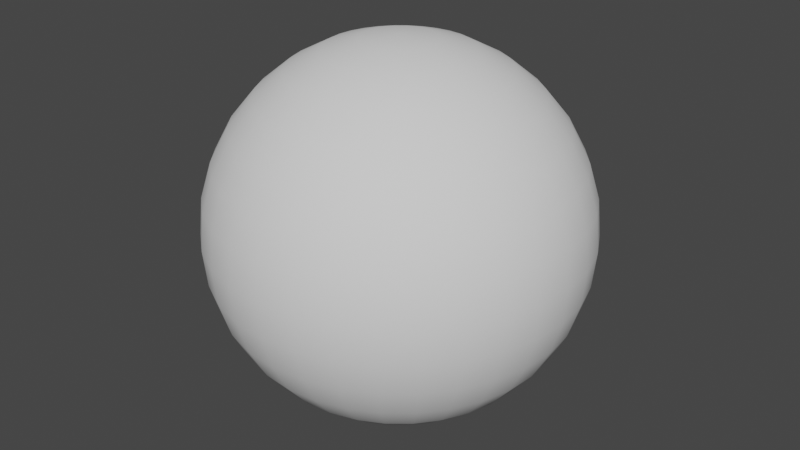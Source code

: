 # Source: CannonBall.blend  (saved by Blender 3.3.6; exported with 4.5.12 LTS)
import bpy
from mathutils import Matrix  # noqa: F401  (used for matrix-valued properties, if any)

bpy.ops.wm.read_factory_settings(use_empty=True)
scene = bpy.context.scene
scene.name = 'Scene'

# ---- collections
col_collection = bpy.data.collections.new('Collection'); scene.collection.children.link(col_collection)

# ---- world
world_world = bpy.data.worlds.new('World'); scene.world = world_world
world_world.use_nodes = True; world_world.node_tree.nodes.clear()
_N = world_world.node_tree.nodes; _L = world_world.node_tree.links
n0 = _N.new('ShaderNodeOutputWorld'); n0.name = 'World Output'; n0.location = (300, 300)
n1 = _N.new('ShaderNodeBackground'); n1.name = 'Background'; n1.location = (10, 300)
n1.inputs[0].default_value = (0.05088, 0.05088, 0.05088, 1.0)
_L.new(n1.outputs[0], n0.inputs[0])
n0.is_active_output = True
world_world.color = (0.05088, 0.05088, 0.05088)
world_world.use_sun_shadow = False
world_world.sun_shadow_jitter_overblur = 0.0

# ---- meshes
me_sphere = bpy.data.meshes.new('Sphere')
me_sphere.from_pydata([(0.0, 0.5556, 0.8315), (0.0, 0.8315, 0.5556), (0.0, 0.9808, 0.1951), (0.0, 1.0, 0.0), (0.0, 0.9808, -0.1951), (0.0, 0.8315, -0.5556), (0.03806, 0.1913, 0.9808), (0.07466, 0.3753, 0.9239), (0.1084, 0.5449, 0.8315), (0.1379, 0.6935, 0.7071), (0.1622, 0.8155, 0.5556), (0.1802, 0.9061, 0.3827), (0.1913, 0.9619, 0.1951), (0.1951, 0.9808, 0.0), (0.1913, 0.9619, -0.1951), (0.1802, 0.9061, -0.3827), (0.1622, 0.8155, -0.5556), (0.1379, 0.6935, -0.7071), (0.1084, 0.5449, -0.8315), (0.07466, 0.3753, -0.9239), (0.03806, 0.1913, -0.9808), (0.07466, 0.1802, 0.9808), (0.1464, 0.3536, 0.9239), (0.2126, 0.5133, 0.8315), (0.2706, 0.6533, 0.7071), (0.3182, 0.7682, 0.5556), (0.3536, 0.8536, 0.3827), (0.3753, 0.9061, 0.1951), (0.3827, 0.9239, 0.0), (0.3753, 0.9061, -0.1951), (0.3536, 0.8536, -0.3827), (0.3182, 0.7682, -0.5556), (0.2706, 0.6533, -0.7071), (0.2126, 0.5133, -0.8315), (0.1464, 0.3536, -0.9239), (0.07466, 0.1802, -0.9808), (0.1084, 0.1622, 0.9808), (0.2126, 0.3182, 0.9239), (0.3087, 0.4619, 0.8315), (0.3928, 0.5879, 0.7071), (0.4619, 0.6913, 0.5556), (0.5133, 0.7682, 0.3827), (0.5449, 0.8155, 0.1951), (0.5556, 0.8315, 0.0), (0.5449, 0.8155, -0.1951), (0.5133, 0.7682, -0.3827), (0.4619, 0.6913, -0.5556), (0.3928, 0.5879, -0.7071), (0.3087, 0.4619, -0.8315), (0.2126, 0.3182, -0.9239), (0.1084, 0.1622, -0.9808), (0.1379, 0.1379, 0.9808), (0.2706, 0.2706, 0.9239), (0.3928, 0.3928, 0.8315), (0.5, 0.5, 0.7071), (0.5879, 0.5879, 0.5556), (0.6533, 0.6533, 0.3827), (0.6935, 0.6935, 0.1951), (0.7071, 0.7071, 0.0), (0.6935, 0.6935, -0.1951), (0.6533, 0.6533, -0.3827), (0.5879, 0.5879, -0.5556), (0.5, 0.5, -0.7071), (0.3928, 0.3928, -0.8315), (0.2706, 0.2706, -0.9239), (0.1379, 0.1379, -0.9808), (0.1622, 0.1084, 0.9808), (0.3182, 0.2126, 0.9239), (0.4619, 0.3087, 0.8315), (0.5879, 0.3928, 0.7071), (0.6913, 0.4619, 0.5556), (0.7682, 0.5133, 0.3827), (0.8155, 0.5449, 0.1951), (0.8315, 0.5556, 0.0), (0.8155, 0.5449, -0.1951), (0.7682, 0.5133, -0.3827), (0.6913, 0.4619, -0.5556), (0.5879, 0.3928, -0.7071), (0.4619, 0.3087, -0.8315), (0.3182, 0.2126, -0.9239), (0.1622, 0.1084, -0.9808), (0.0, 0.0, 1.0), (0.1802, 0.07466, 0.9808), (0.3536, 0.1464, 0.9239), (0.5133, 0.2126, 0.8315), (0.6533, 0.2706, 0.7071), (0.7682, 0.3182, 0.5556), (0.8536, 0.3536, 0.3827), (0.9061, 0.3753, 0.1951), (0.9239, 0.3827, 0.0), (0.9061, 0.3753, -0.1951), (0.8536, 0.3536, -0.3827), (0.7682, 0.3182, -0.5556), (0.6533, 0.2706, -0.7071), (0.5133, 0.2126, -0.8315), (0.3536, 0.1464, -0.9239), (0.1802, 0.07466, -0.9808), (0.1913, 0.03806, 0.9808), (0.3753, 0.07466, 0.9239), (0.5449, 0.1084, 0.8315), (0.6935, 0.1379, 0.7071), (0.8155, 0.1622, 0.5556), (0.9061, 0.1802, 0.3827), (0.9619, 0.1913, 0.1951), (0.9808, 0.1951, 0.0), (0.9619, 0.1913, -0.1951), (0.9061, 0.1802, -0.3827), (0.8155, 0.1622, -0.5556), (0.6935, 0.1379, -0.7071), (0.5449, 0.1084, -0.8315), (0.3753, 0.07466, -0.9239), (0.1913, 0.03806, -0.9808), (0.1951, -1.118e-08, 0.9808), (0.3827, -2.235e-08, 0.9239), (0.5556, -5.215e-08, 0.8315), (0.7071, 1.49e-08, 0.7071), (0.8315, -8.941e-08, 0.5556), (0.9239, 4.47e-08, 0.3827), (0.9808, -8.941e-08, 0.1951), (1.0, -1.639e-07, 0.0), (0.9808, -8.941e-08, -0.1951), (0.9239, 4.47e-08, -0.3827), (0.8315, -8.941e-08, -0.5556), (0.7071, 1.49e-08, -0.7071), (0.5556, -5.215e-08, -0.8315), (0.3827, -2.235e-08, -0.9239), (0.1951, -1.118e-08, -0.9808), (0.1913, -0.03806, 0.9808), (0.3753, -0.07466, 0.9239), (0.5449, -0.1084, 0.8315), (0.6935, -0.1379, 0.7071), (0.8155, -0.1622, 0.5556), (0.9061, -0.1802, 0.3827), (0.9619, -0.1913, 0.1951), (0.9808, -0.1951, 0.0), (0.9619, -0.1913, -0.1951), (0.9061, -0.1802, -0.3827), (0.8155, -0.1622, -0.5556), (0.6935, -0.1379, -0.7071), (0.5449, -0.1084, -0.8315), (0.3753, -0.07466, -0.9239), (0.1913, -0.03806, -0.9808), (0.1802, -0.07466, 0.9808), (0.3536, -0.1464, 0.9239), (0.5133, -0.2126, 0.8315), (0.6533, -0.2706, 0.7071), (0.7682, -0.3182, 0.5556), (0.8536, -0.3536, 0.3827), (0.9061, -0.3753, 0.1951), (0.9239, -0.3827, 0.0), (0.9061, -0.3753, -0.1951), (0.8536, -0.3536, -0.3827), (0.7682, -0.3182, -0.5556), (0.6533, -0.2706, -0.7071), (0.5133, -0.2126, -0.8315), (0.3536, -0.1464, -0.9239), (0.1802, -0.07466, -0.9808), (0.1622, -0.1084, 0.9808), (0.3182, -0.2126, 0.9239), (0.4619, -0.3087, 0.8315), (0.5879, -0.3928, 0.7071), (0.6913, -0.4619, 0.5556), (0.7682, -0.5133, 0.3827), (0.8155, -0.5449, 0.1951), (0.8315, -0.5556, 0.0), (0.8155, -0.5449, -0.1951), (0.7682, -0.5133, -0.3827), (0.6913, -0.4619, -0.5556), (0.5879, -0.3928, -0.7071), (0.4619, -0.3087, -0.8315), (0.3182, -0.2126, -0.9239), (0.1622, -0.1084, -0.9808), (0.1379, -0.1379, 0.9808), (0.2706, -0.2706, 0.9239), (0.3928, -0.3928, 0.8315), (0.5, -0.5, 0.7071), (0.5879, -0.5879, 0.5556), (0.6533, -0.6533, 0.3827), (0.6935, -0.6935, 0.1951), (0.7071, -0.7071, 0.0), (0.6935, -0.6935, -0.1951), (0.6533, -0.6533, -0.3827), (0.5879, -0.5879, -0.5556), (0.5, -0.5, -0.7071), (0.3928, -0.3928, -0.8315), (0.2706, -0.2706, -0.9239), (0.1379, -0.1379, -0.9808), (0.1084, -0.1622, 0.9808), (0.2126, -0.3182, 0.9239), (0.3087, -0.4619, 0.8315), (0.3928, -0.5879, 0.7071), (0.4619, -0.6913, 0.5556), (0.5133, -0.7682, 0.3827), (0.5449, -0.8155, 0.1951), (0.5556, -0.8315, 0.0), (0.5449, -0.8155, -0.1951), (0.5133, -0.7682, -0.3827), (0.4619, -0.6913, -0.5556), (0.3928, -0.5879, -0.7071), (0.3087, -0.4619, -0.8315), (0.2126, -0.3182, -0.9239), (0.1084, -0.1622, -0.9808), (0.07466, -0.1802, 0.9808), (0.1464, -0.3536, 0.9239), (0.2126, -0.5133, 0.8315), (0.2706, -0.6533, 0.7071), (0.3182, -0.7682, 0.5556), (0.3536, -0.8536, 0.3827), (0.3753, -0.9061, 0.1951), (0.3827, -0.9239, 0.0), (0.3753, -0.9061, -0.1951), (0.3536, -0.8536, -0.3827), (0.3182, -0.7682, -0.5556), (0.2706, -0.6533, -0.7071), (0.2126, -0.5133, -0.8315), (0.1464, -0.3536, -0.9239), (0.07466, -0.1802, -0.9808), (0.03806, -0.1913, 0.9808), (0.07466, -0.3753, 0.9239), (0.1084, -0.5449, 0.8315), (0.1379, -0.6935, 0.7071), (0.1622, -0.8155, 0.5556), (0.1802, -0.9061, 0.3827), (0.1913, -0.9619, 0.1951), (0.1951, -0.9808, 0.0), (0.1913, -0.9619, -0.1951), (0.1802, -0.9061, -0.3827), (0.1622, -0.8155, -0.5556), (0.1379, -0.6935, -0.7071), (0.1084, -0.5449, -0.8315), (0.07466, -0.3753, -0.9239), (0.03806, -0.1913, -0.9808), (-7.451e-09, -0.1951, 0.9808), (-5.215e-08, -0.3827, 0.9239), (-9.686e-08, -0.5556, 0.8315), (-1.49e-08, -0.7071, 0.7071), (-1.043e-07, -0.8315, 0.5556), (2.98e-08, -0.9239, 0.3827), (-1.341e-07, -0.9808, 0.1951), (-3.278e-07, -1.0, 0.0), (-1.341e-07, -0.9808, -0.1951), (2.98e-08, -0.9239, -0.3827), (-1.043e-07, -0.8315, -0.5556), (-1.49e-08, -0.7071, -0.7071), (-9.686e-08, -0.5556, -0.8315), (-5.215e-08, -0.3827, -0.9239), (-7.451e-09, -0.1951, -0.9808), (-0.03806, -0.1913, 0.9808), (-0.07466, -0.3753, 0.9239), (-0.1084, -0.5449, 0.8315), (-0.1379, -0.6935, 0.7071), (-0.1622, -0.8155, 0.5556), (-0.1802, -0.9061, 0.3827), (-0.1913, -0.9619, 0.1951), (-0.1951, -0.9808, 0.0), (-0.1913, -0.9619, -0.1951), (-0.1802, -0.9061, -0.3827), (-0.1622, -0.8155, -0.5556), (-0.1379, -0.6935, -0.7071), (-0.1084, -0.5449, -0.8315), (-0.07466, -0.3753, -0.9239), (-0.03806, -0.1913, -0.9808), (-0.07466, -0.1802, 0.9808), (-0.1464, -0.3536, 0.9239), (-0.2126, -0.5133, 0.8315), (-0.2706, -0.6533, 0.7071), (-0.3182, -0.7682, 0.5556), (-0.3536, -0.8536, 0.3827), (-0.3753, -0.9061, 0.1951), (-0.3827, -0.9239, 0.0), (-0.3753, -0.9061, -0.1951), (-0.3536, -0.8536, -0.3827), (-0.3182, -0.7682, -0.5556), (-0.2706, -0.6533, -0.7071), (-0.2126, -0.5133, -0.8315), (-0.1464, -0.3536, -0.9239), (-0.07466, -0.1802, -0.9808), (-0.1084, -0.1622, 0.9808), (-0.2126, -0.3182, 0.9239), (-0.3087, -0.4619, 0.8315), (-0.3928, -0.5879, 0.7071), (-0.4619, -0.6913, 0.5556), (-0.5133, -0.7682, 0.3827), (-0.5449, -0.8155, 0.1951), (-0.5556, -0.8315, 0.0), (-0.5449, -0.8155, -0.1951), (-0.5133, -0.7682, -0.3827), (-0.4619, -0.6913, -0.5556), (-0.3928, -0.5879, -0.7071), (-0.3087, -0.4619, -0.8315), (-0.2126, -0.3182, -0.9239), (-0.1084, -0.1622, -0.9808), (-0.1379, -0.1379, 0.9808), (-0.2706, -0.2706, 0.9239), (-0.3928, -0.3928, 0.8315), (-0.5, -0.5, 0.7071), (-0.5879, -0.5879, 0.5556), (-0.6533, -0.6533, 0.3827), (-0.6935, -0.6935, 0.1951), (-0.7071, -0.7071, 0.0), (-0.6935, -0.6935, -0.1951), (-0.6533, -0.6533, -0.3827), (-0.5879, -0.5879, -0.5556), (-0.5, -0.5, -0.7071), (-0.3928, -0.3928, -0.8315), (-0.2706, -0.2706, -0.9239), (-0.1379, -0.1379, -0.9808), (0.0, 0.0, -1.0), (-0.1622, -0.1084, 0.9808), (-0.3182, -0.2126, 0.9239), (-0.4619, -0.3087, 0.8315), (-0.5879, -0.3928, 0.7071), (-0.6913, -0.4619, 0.5556), (-0.7682, -0.5133, 0.3827), (-0.8155, -0.5449, 0.1951), (-0.8315, -0.5556, 0.0), (-0.8155, -0.5449, -0.1951), (-0.7682, -0.5133, -0.3827), (-0.6913, -0.4619, -0.5556), (-0.5879, -0.3928, -0.7071), (-0.4619, -0.3087, -0.8315), (-0.3182, -0.2126, -0.9239), (-0.1622, -0.1084, -0.9808), (-0.1802, -0.07466, 0.9808), (-0.3536, -0.1464, 0.9239), (-0.5133, -0.2126, 0.8315), (-0.6533, -0.2706, 0.7071), (-0.7682, -0.3182, 0.5556), (-0.8536, -0.3536, 0.3827), (-0.9061, -0.3753, 0.1951), (-0.9239, -0.3827, 0.0), (-0.9061, -0.3753, -0.1951), (-0.8536, -0.3536, -0.3827), (-0.7682, -0.3182, -0.5556), (-0.6533, -0.2706, -0.7071), (-0.5133, -0.2126, -0.8315), (-0.3536, -0.1464, -0.9239), (-0.1802, -0.07466, -0.9808), (-0.1913, -0.03806, 0.9808), (-0.3753, -0.07466, 0.9239), (-0.5449, -0.1084, 0.8315), (-0.6935, -0.1379, 0.7071), (-0.8155, -0.1622, 0.5556), (-0.9061, -0.1802, 0.3827), (-0.9619, -0.1913, 0.1951), (-0.9808, -0.1951, 0.0), (-0.9619, -0.1913, -0.1951), (-0.9061, -0.1802, -0.3827), (-0.8155, -0.1622, -0.5556), (-0.6935, -0.1379, -0.7071), (-0.5449, -0.1084, -0.8315), (-0.3753, -0.07466, -0.9239), (-0.1913, -0.03806, -0.9808), (-0.1951, 1.863e-08, 0.9808), (-0.3827, 5.215e-08, 0.9239), (-0.5556, 1.49e-07, 0.8315), (-0.7071, 2.98e-08, 0.7071), (-0.8315, 1.639e-07, 0.5556), (-0.9239, 1.49e-08, 0.3827), (-0.9808, 2.682e-07, 0.1951), (-1.0, 4.47e-07, 0.0), (-0.9808, 2.682e-07, -0.1951), (-0.9239, 1.49e-08, -0.3827), (-0.8315, 1.639e-07, -0.5556), (-0.7071, 2.98e-08, -0.7071), (-0.5556, 1.49e-07, -0.8315), (-0.3827, 5.215e-08, -0.9239), (-0.1951, 1.863e-08, -0.9808), (-0.1913, 0.03806, 0.9808), (-0.3753, 0.07466, 0.9239), (-0.5449, 0.1084, 0.8315), (-0.6935, 0.1379, 0.7071), (-0.8155, 0.1622, 0.5556), (-0.9061, 0.1802, 0.3827), (-0.9619, 0.1913, 0.1951), (-0.9808, 0.1951, 0.0), (-0.9619, 0.1913, -0.1951), (-0.9061, 0.1802, -0.3827), (-0.8155, 0.1622, -0.5556), (-0.6935, 0.1379, -0.7071), (-0.5449, 0.1084, -0.8315), (-0.3753, 0.07466, -0.9239), (-0.1913, 0.03806, -0.9808), (-0.1802, 0.07466, 0.9808), (-0.3536, 0.1464, 0.9239), (-0.5133, 0.2126, 0.8315), (-0.6533, 0.2706, 0.7071), (-0.7682, 0.3182, 0.5556), (-0.8536, 0.3536, 0.3827), (-0.9061, 0.3753, 0.1951), (-0.9239, 0.3827, 0.0), (-0.9061, 0.3753, -0.1951), (-0.8536, 0.3536, -0.3827), (-0.7682, 0.3182, -0.5556), (-0.6533, 0.2706, -0.7071), (-0.5133, 0.2126, -0.8315), (-0.3536, 0.1464, -0.9239), (-0.1802, 0.07466, -0.9808), (-0.1622, 0.1084, 0.9808), (-0.3182, 0.2126, 0.9239), (-0.4619, 0.3087, 0.8315), (-0.5879, 0.3928, 0.7071), (-0.6913, 0.4619, 0.5556), (-0.7682, 0.5133, 0.3827), (-0.8155, 0.5449, 0.1951), (-0.8315, 0.5556, 0.0), (-0.8155, 0.5449, -0.1951), (-0.7682, 0.5133, -0.3827), (-0.6913, 0.4619, -0.5556), (-0.5879, 0.3928, -0.7071), (-0.4619, 0.3087, -0.8315), (-0.3182, 0.2126, -0.9239), (-0.1622, 0.1084, -0.9808), (-0.1379, 0.1379, 0.9808), (-0.2706, 0.2706, 0.9239), (-0.3928, 0.3928, 0.8315), (-0.5, 0.5, 0.7071), (-0.5879, 0.5879, 0.5556), (-0.6533, 0.6533, 0.3827), (-0.6935, 0.6935, 0.1951), (-0.7071, 0.7071, 0.0), (-0.6935, 0.6935, -0.1951), (-0.6533, 0.6533, -0.3827), (-0.5879, 0.5879, -0.5556), (-0.5, 0.5, -0.7071), (-0.3928, 0.3928, -0.8315), (-0.2706, 0.2706, -0.9239), (-0.1379, 0.1379, -0.9808), (-0.1084, 0.1622, 0.9808), (-0.2126, 0.3182, 0.9239), (-0.3087, 0.4619, 0.8315), (-0.3928, 0.5879, 0.7071), (-0.4619, 0.6913, 0.5556), (-0.5133, 0.7682, 0.3827), (-0.5449, 0.8155, 0.1951), (-0.5556, 0.8315, 0.0), (-0.5449, 0.8155, -0.1951), (-0.5133, 0.7682, -0.3827), (-0.4619, 0.6913, -0.5556), (-0.3928, 0.5879, -0.7071), (-0.3087, 0.4619, -0.8315), (-0.2126, 0.3182, -0.9239), (-0.1084, 0.1622, -0.9808), (-0.07466, 0.1802, 0.9808), (-0.1464, 0.3536, 0.9239), (-0.2126, 0.5133, 0.8315), (-0.2706, 0.6533, 0.7071), (-0.3182, 0.7682, 0.5556), (-0.3536, 0.8536, 0.3827), (-0.3753, 0.9061, 0.1951), (-0.3827, 0.9239, 0.0), (-0.3753, 0.9061, -0.1951), (-0.3536, 0.8536, -0.3827), (-0.3182, 0.7682, -0.5556), (-0.2706, 0.6533, -0.7071), (-0.2126, 0.5133, -0.8315), (-0.1464, 0.3536, -0.9239), (-0.07466, 0.1802, -0.9808), (-0.03806, 0.1913, 0.9808), (-0.07466, 0.3753, 0.9239), (-0.1084, 0.5449, 0.8315), (-0.1379, 0.6935, 0.7071), (-0.1622, 0.8155, 0.5556), (-0.1802, 0.9061, 0.3827), (-0.1913, 0.9619, 0.1951), (-0.1951, 0.9808, 0.0), (-0.1913, 0.9619, -0.1951), (-0.1802, 0.9061, -0.3827), (-0.1622, 0.8155, -0.5556), (-0.1379, 0.6935, -0.7071), (-0.1084, 0.5449, -0.8315), (-0.07466, 0.3753, -0.9239), (-0.03806, 0.1913, -0.9808), (1.49e-08, 0.1951, 0.9808), (6.706e-08, 0.3827, 0.9239), (8.941e-08, 0.7071, 0.7071), (5.96e-08, 0.9239, 0.3827), (5.96e-08, 0.9239, -0.3827), (8.941e-08, 0.7071, -0.7071), (2.161e-07, 0.5556, -0.8315), (6.706e-08, 0.3827, -0.9239), (1.49e-08, 0.1951, -0.9808)], [], [(474, 473, 6, 7), (477, 4, 14, 15), (0, 474, 7, 8), (5, 477, 15, 16), (475, 0, 8, 9), (478, 5, 16, 17), (1, 475, 9, 10), (479, 478, 17, 18), (476, 1, 10, 11), (480, 479, 18, 19), (2, 476, 11, 12), (481, 480, 19, 20), (3, 2, 12, 13), (473, 81, 6), (307, 481, 20), (4, 3, 13, 14), (6, 81, 21), (307, 20, 35), (14, 13, 28, 29), (7, 6, 21, 22), (15, 14, 29, 30), (8, 7, 22, 23), (16, 15, 30, 31), (9, 8, 23, 24), (17, 16, 31, 32), (10, 9, 24, 25), (18, 17, 32, 33), (11, 10, 25, 26), (19, 18, 33, 34), (12, 11, 26, 27), (20, 19, 34, 35), (13, 12, 27, 28), (25, 24, 39, 40), (33, 32, 47, 48), (26, 25, 40, 41), (34, 33, 48, 49), (27, 26, 41, 42), (35, 34, 49, 50), (28, 27, 42, 43), (21, 81, 36), (307, 35, 50), (29, 28, 43, 44), (22, 21, 36, 37), (30, 29, 44, 45), (23, 22, 37, 38), (31, 30, 45, 46), (24, 23, 38, 39), (32, 31, 46, 47), (44, 43, 58, 59), (37, 36, 51, 52), (45, 44, 59, 60), (38, 37, 52, 53), (46, 45, 60, 61), (39, 38, 53, 54), (47, 46, 61, 62), (40, 39, 54, 55), (48, 47, 62, 63), (41, 40, 55, 56), (49, 48, 63, 64), (42, 41, 56, 57), (50, 49, 64, 65), (43, 42, 57, 58), (36, 81, 51), (307, 50, 65), (63, 62, 77, 78), (56, 55, 70, 71), (64, 63, 78, 79), (57, 56, 71, 72), (65, 64, 79, 80), (58, 57, 72, 73), (51, 81, 66), (307, 65, 80), (59, 58, 73, 74), (52, 51, 66, 67), (60, 59, 74, 75), (53, 52, 67, 68), (61, 60, 75, 76), (54, 53, 68, 69), (62, 61, 76, 77), (55, 54, 69, 70), (67, 66, 82, 83), (75, 74, 90, 91), (68, 67, 83, 84), (76, 75, 91, 92), (69, 68, 84, 85), (77, 76, 92, 93), (70, 69, 85, 86), (78, 77, 93, 94), (71, 70, 86, 87), (79, 78, 94, 95), (72, 71, 87, 88), (80, 79, 95, 96), (73, 72, 88, 89), (66, 81, 82), (307, 80, 96), (74, 73, 89, 90), (87, 86, 101, 102), (95, 94, 109, 110), (88, 87, 102, 103), (96, 95, 110, 111), (89, 88, 103, 104), (82, 81, 97), (307, 96, 111), (90, 89, 104, 105), (83, 82, 97, 98), (91, 90, 105, 106), (84, 83, 98, 99), (92, 91, 106, 107), (85, 84, 99, 100), (93, 92, 107, 108), (86, 85, 100, 101), (94, 93, 108, 109), (106, 105, 120, 121), (99, 98, 113, 114), (107, 106, 121, 122), (100, 99, 114, 115), (108, 107, 122, 123), (101, 100, 115, 116), (109, 108, 123, 124), (102, 101, 116, 117), (110, 109, 124, 125), (103, 102, 117, 118), (111, 110, 125, 126), (104, 103, 118, 119), (97, 81, 112), (307, 111, 126), (105, 104, 119, 120), (98, 97, 112, 113), (125, 124, 139, 140), (118, 117, 132, 133), (126, 125, 140, 141), (119, 118, 133, 134), (112, 81, 127), (307, 126, 141), (120, 119, 134, 135), (113, 112, 127, 128), (121, 120, 135, 136), (114, 113, 128, 129), (122, 121, 136, 137), (115, 114, 129, 130), (123, 122, 137, 138), (116, 115, 130, 131), (124, 123, 138, 139), (117, 116, 131, 132), (137, 136, 151, 152), (130, 129, 144, 145), (138, 137, 152, 153), (131, 130, 145, 146), (139, 138, 153, 154), (132, 131, 146, 147), (140, 139, 154, 155), (133, 132, 147, 148), (141, 140, 155, 156), (134, 133, 148, 149), (127, 81, 142), (307, 141, 156), (135, 134, 149, 150), (128, 127, 142, 143), (136, 135, 150, 151), (129, 128, 143, 144), (156, 155, 170, 171), (149, 148, 163, 164), (142, 81, 157), (307, 156, 171), (150, 149, 164, 165), (143, 142, 157, 158), (151, 150, 165, 166), (144, 143, 158, 159), (152, 151, 166, 167), (145, 144, 159, 160), (153, 152, 167, 168), (146, 145, 160, 161), (154, 153, 168, 169), (147, 146, 161, 162), (155, 154, 169, 170), (148, 147, 162, 163), (160, 159, 174, 175), (168, 167, 182, 183), (161, 160, 175, 176), (169, 168, 183, 184), (162, 161, 176, 177), (170, 169, 184, 185), (163, 162, 177, 178), (171, 170, 185, 186), (164, 163, 178, 179), (157, 81, 172), (307, 171, 186), (165, 164, 179, 180), (158, 157, 172, 173), (166, 165, 180, 181), (159, 158, 173, 174), (167, 166, 181, 182), (179, 178, 193, 194), (172, 81, 187), (307, 186, 201), (180, 179, 194, 195), (173, 172, 187, 188), (181, 180, 195, 196), (174, 173, 188, 189), (182, 181, 196, 197), (175, 174, 189, 190), (183, 182, 197, 198), (176, 175, 190, 191), (184, 183, 198, 199), (177, 176, 191, 192), (185, 184, 199, 200), (178, 177, 192, 193), (186, 185, 200, 201), (198, 197, 212, 213), (191, 190, 205, 206), (199, 198, 213, 214), (192, 191, 206, 207), (200, 199, 214, 215), (193, 192, 207, 208), (201, 200, 215, 216), (194, 193, 208, 209), (187, 81, 202), (307, 201, 216), (195, 194, 209, 210), (188, 187, 202, 203), (196, 195, 210, 211), (189, 188, 203, 204), (197, 196, 211, 212), (190, 189, 204, 205), (202, 81, 217), (307, 216, 231), (210, 209, 224, 225), (203, 202, 217, 218), (211, 210, 225, 226), (204, 203, 218, 219), (212, 211, 226, 227), (205, 204, 219, 220), (213, 212, 227, 228), (206, 205, 220, 221), (214, 213, 228, 229), (207, 206, 221, 222), (215, 214, 229, 230), (208, 207, 222, 223), (216, 215, 230, 231), (209, 208, 223, 224), (221, 220, 235, 236), (229, 228, 243, 244), (222, 221, 236, 237), (230, 229, 244, 245), (223, 222, 237, 238), (231, 230, 245, 246), (224, 223, 238, 239), (217, 81, 232), (307, 231, 246), (225, 224, 239, 240), (218, 217, 232, 233), (226, 225, 240, 241), (219, 218, 233, 234), (227, 226, 241, 242), (220, 219, 234, 235), (228, 227, 242, 243), (240, 239, 254, 255), (233, 232, 247, 248), (241, 240, 255, 256), (234, 233, 248, 249), (242, 241, 256, 257), (235, 234, 249, 250), (243, 242, 257, 258), (236, 235, 250, 251), (244, 243, 258, 259), (237, 236, 251, 252), (245, 244, 259, 260), (238, 237, 252, 253), (246, 245, 260, 261), (239, 238, 253, 254), (232, 81, 247), (307, 246, 261), (259, 258, 273, 274), (252, 251, 266, 267), (260, 259, 274, 275), (253, 252, 267, 268), (261, 260, 275, 276), (254, 253, 268, 269), (247, 81, 262), (307, 261, 276), (255, 254, 269, 270), (248, 247, 262, 263), (256, 255, 270, 271), (249, 248, 263, 264), (257, 256, 271, 272), (250, 249, 264, 265), (258, 257, 272, 273), (251, 250, 265, 266), (271, 270, 285, 286), (264, 263, 278, 279), (272, 271, 286, 287), (265, 264, 279, 280), (273, 272, 287, 288), (266, 265, 280, 281), (274, 273, 288, 289), (267, 266, 281, 282), (275, 274, 289, 290), (268, 267, 282, 283), (276, 275, 290, 291), (269, 268, 283, 284), (262, 81, 277), (307, 276, 291), (270, 269, 284, 285), (263, 262, 277, 278), (290, 289, 304, 305), (283, 282, 297, 298), (291, 290, 305, 306), (284, 283, 298, 299), (277, 81, 292), (307, 291, 306), (285, 284, 299, 300), (278, 277, 292, 293), (286, 285, 300, 301), (279, 278, 293, 294), (287, 286, 301, 302), (280, 279, 294, 295), (288, 287, 302, 303), (281, 280, 295, 296), (289, 288, 303, 304), (282, 281, 296, 297), (294, 293, 309, 310), (302, 301, 317, 318), (295, 294, 310, 311), (303, 302, 318, 319), (296, 295, 311, 312), (304, 303, 319, 320), (297, 296, 312, 313), (305, 304, 320, 321), (298, 297, 313, 314), (306, 305, 321, 322), (299, 298, 314, 315), (292, 81, 308), (307, 306, 322), (300, 299, 315, 316), (293, 292, 308, 309), (301, 300, 316, 317), (314, 313, 328, 329), (322, 321, 336, 337), (315, 314, 329, 330), (308, 81, 323), (307, 322, 337), (316, 315, 330, 331), (309, 308, 323, 324), (317, 316, 331, 332), (310, 309, 324, 325), (318, 317, 332, 333), (311, 310, 325, 326), (319, 318, 333, 334), (312, 311, 326, 327), (320, 319, 334, 335), (313, 312, 327, 328), (321, 320, 335, 336), (333, 332, 347, 348), (326, 325, 340, 341), (334, 333, 348, 349), (327, 326, 341, 342), (335, 334, 349, 350), (328, 327, 342, 343), (336, 335, 350, 351), (329, 328, 343, 344), (337, 336, 351, 352), (330, 329, 344, 345), (323, 81, 338), (307, 337, 352), (331, 330, 345, 346), (324, 323, 338, 339), (332, 331, 346, 347), (325, 324, 339, 340), (352, 351, 366, 367), (345, 344, 359, 360), (338, 81, 353), (307, 352, 367), (346, 345, 360, 361), (339, 338, 353, 354), (347, 346, 361, 362), (340, 339, 354, 355), (348, 347, 362, 363), (341, 340, 355, 356), (349, 348, 363, 364), (342, 341, 356, 357), (350, 349, 364, 365), (343, 342, 357, 358), (351, 350, 365, 366), (344, 343, 358, 359), (356, 355, 370, 371), (364, 363, 378, 379), (357, 356, 371, 372), (365, 364, 379, 380), (358, 357, 372, 373), (366, 365, 380, 381), (359, 358, 373, 374), (367, 366, 381, 382), (360, 359, 374, 375), (353, 81, 368), (307, 367, 382), (361, 360, 375, 376), (354, 353, 368, 369), (362, 361, 376, 377), (355, 354, 369, 370), (363, 362, 377, 378), (375, 374, 389, 390), (368, 81, 383), (307, 382, 397), (376, 375, 390, 391), (369, 368, 383, 384), (377, 376, 391, 392), (370, 369, 384, 385), (378, 377, 392, 393), (371, 370, 385, 386), (379, 378, 393, 394), (372, 371, 386, 387), (380, 379, 394, 395), (373, 372, 387, 388), (381, 380, 395, 396), (374, 373, 388, 389), (382, 381, 396, 397), (394, 393, 408, 409), (387, 386, 401, 402), (395, 394, 409, 410), (388, 387, 402, 403), (396, 395, 410, 411), (389, 388, 403, 404), (397, 396, 411, 412), (390, 389, 404, 405), (383, 81, 398), (307, 397, 412), (391, 390, 405, 406), (384, 383, 398, 399), (392, 391, 406, 407), (385, 384, 399, 400), (393, 392, 407, 408), (386, 385, 400, 401), (307, 412, 427), (406, 405, 420, 421), (399, 398, 413, 414), (407, 406, 421, 422), (400, 399, 414, 415), (408, 407, 422, 423), (401, 400, 415, 416), (409, 408, 423, 424), (402, 401, 416, 417), (410, 409, 424, 425), (403, 402, 417, 418), (411, 410, 425, 426), (404, 403, 418, 419), (412, 411, 426, 427), (405, 404, 419, 420), (398, 81, 413), (425, 424, 439, 440), (418, 417, 432, 433), (426, 425, 440, 441), (419, 418, 433, 434), (427, 426, 441, 442), (420, 419, 434, 435), (413, 81, 428), (307, 427, 442), (421, 420, 435, 436), (414, 413, 428, 429), (422, 421, 436, 437), (415, 414, 429, 430), (423, 422, 437, 438), (416, 415, 430, 431), (424, 423, 438, 439), (417, 416, 431, 432), (429, 428, 443, 444), (437, 436, 451, 452), (430, 429, 444, 445), (438, 437, 452, 453), (431, 430, 445, 446), (439, 438, 453, 454), (432, 431, 446, 447), (440, 439, 454, 455), (433, 432, 447, 448), (441, 440, 455, 456), (434, 433, 448, 449), (442, 441, 456, 457), (435, 434, 449, 450), (428, 81, 443), (307, 442, 457), (436, 435, 450, 451), (448, 447, 462, 463), (456, 455, 470, 471), (449, 448, 463, 464), (457, 456, 471, 472), (450, 449, 464, 465), (443, 81, 458), (307, 457, 472), (451, 450, 465, 466), (444, 443, 458, 459), (452, 451, 466, 467), (445, 444, 459, 460), (453, 452, 467, 468), (446, 445, 460, 461), (454, 453, 468, 469), (447, 446, 461, 462), (455, 454, 469, 470), (467, 466, 4, 477), (460, 459, 474, 0), (468, 467, 477, 5), (461, 460, 0, 475), (469, 468, 5, 478), (462, 461, 475, 1), (470, 469, 478, 479), (463, 462, 1, 476), (471, 470, 479, 480), (464, 463, 476, 2), (472, 471, 480, 481), (465, 464, 2, 3), (458, 81, 473), (307, 472, 481), (466, 465, 3, 4), (459, 458, 473, 474)])
me_sphere.polygons.foreach_set('use_smooth', [True] * 512)
_uv = me_sphere.uv_layers.new(name='UVMap')
_uv.uv.foreach_set('vector', [0.594, 0.5945, 0.5565, 0.5788, 0.5598, 0.5711, 0.6005, 0.5793, 0.4674, 0.2833, 0.4628, 0.2422, 0.5056, 0.2422, 0.5077, 0.2833, 0.6286, 0.6064, 0.594, 0.5945, 0.6005, 0.5793, 0.6381, 0.5845, 0.4742, 0.3201, 0.4674, 0.2833, 0.5077, 0.2833, 0.5105, 0.3201, 0.4766, 0.03212, 0.486, 0.0004988, 0.5102, 0.0004988, 0.5075, 0.03212, 0.483, 0.3514, 0.4742, 0.3201, 0.5105, 0.3201, 0.5139, 0.3514, 0.4692, 0.06924, 0.4766, 0.03212, 0.5075, 0.03212, 0.5055, 0.06924, 0.2384, 0.6364, 0.2373, 0.6709, 0.2072, 0.674, 0.2148, 0.6388, 0.4639, 0.1104, 0.4692, 0.06924, 0.5055, 0.06924, 0.5042, 0.1104, 0.2365, 0.5973, 0.2384, 0.6364, 0.2148, 0.6388, 0.2202, 0.599, 0.461, 0.1541, 0.4639, 0.1104, 0.5042, 0.1104, 0.5038, 0.1541, 0.2317, 0.5552, 0.2365, 0.5973, 0.2202, 0.599, 0.2234, 0.5561, 0.4607, 0.1986, 0.461, 0.1541, 0.5038, 0.1541, 0.5043, 0.1986, 0.5565, 0.5788, 0.5174, 0.5599, 0.5598, 0.5711, 0.2243, 0.5117, 0.2317, 0.5552, 0.2234, 0.5561, 0.4628, 0.2422, 0.4607, 0.1986, 0.5043, 0.1986, 0.5056, 0.2422, 0.5598, 0.5711, 0.5174, 0.5599, 0.5615, 0.5629, 0.2243, 0.5117, 0.2234, 0.5561, 0.2151, 0.5552, 0.5056, 0.2422, 0.5043, 0.1986, 0.5488, 0.1977, 0.5493, 0.2413, 0.6005, 0.5793, 0.5598, 0.5711, 0.5615, 0.5629, 0.6039, 0.5633, 0.5077, 0.2833, 0.5056, 0.2422, 0.5493, 0.2413, 0.5488, 0.2824, 0.6381, 0.5845, 0.6005, 0.5793, 0.6039, 0.5633, 0.6429, 0.5612, 0.5105, 0.3201, 0.5077, 0.2833, 0.5488, 0.2824, 0.5475, 0.3194, 0.5075, 0.03212, 0.5102, 0.0004988, 0.5349, 0.0, 0.5389, 0.03148, 0.5139, 0.3514, 0.5105, 0.3201, 0.5475, 0.3194, 0.5454, 0.3508, 0.5055, 0.06924, 0.5075, 0.03212, 0.5389, 0.03148, 0.5424, 0.06849, 0.2148, 0.6388, 0.2072, 0.674, 0.1771, 0.671, 0.1911, 0.6364, 0.5042, 0.1104, 0.5055, 0.06924, 0.5424, 0.06849, 0.5453, 0.1096, 0.2202, 0.599, 0.2148, 0.6388, 0.1911, 0.6364, 0.2039, 0.5974, 0.5038, 0.1541, 0.5042, 0.1104, 0.5453, 0.1096, 0.5475, 0.1532, 0.2234, 0.5561, 0.2202, 0.599, 0.2039, 0.5974, 0.2151, 0.5552, 0.5043, 0.1986, 0.5038, 0.1541, 0.5475, 0.1532, 0.5488, 0.1977, 0.5424, 0.06849, 0.5389, 0.03148, 0.5698, 0.03024, 0.5787, 0.06703, 0.1911, 0.6364, 0.1771, 0.671, 0.1481, 0.6619, 0.1683, 0.6293, 0.5453, 0.1096, 0.5424, 0.06849, 0.5787, 0.06703, 0.5856, 0.108, 0.2039, 0.5974, 0.1911, 0.6364, 0.1683, 0.6293, 0.1882, 0.5924, 0.5475, 0.1532, 0.5453, 0.1096, 0.5856, 0.108, 0.5903, 0.1515, 0.2151, 0.5552, 0.2039, 0.5974, 0.1882, 0.5924, 0.2071, 0.5527, 0.5488, 0.1977, 0.5475, 0.1532, 0.5903, 0.1515, 0.5924, 0.196, 0.5615, 0.5629, 0.5174, 0.5599, 0.5615, 0.5545, 0.2243, 0.5117, 0.2151, 0.5552, 0.2071, 0.5527, 0.5493, 0.2413, 0.5488, 0.1977, 0.5924, 0.196, 0.592, 0.2396, 0.6039, 0.5633, 0.5615, 0.5629, 0.5615, 0.5545, 0.6039, 0.5469, 0.5488, 0.2824, 0.5493, 0.2413, 0.592, 0.2396, 0.5891, 0.2808, 0.6429, 0.5612, 0.6039, 0.5633, 0.6039, 0.5469, 0.6429, 0.5374, 0.5475, 0.3194, 0.5488, 0.2824, 0.5891, 0.2808, 0.5838, 0.3179, 0.6772, 0.5566, 0.6429, 0.5612, 0.6429, 0.5374, 0.6772, 0.5263, 0.5454, 0.3508, 0.5475, 0.3194, 0.5838, 0.3179, 0.5762, 0.3496, 0.592, 0.2396, 0.5924, 0.196, 0.6335, 0.1934, 0.6323, 0.2371, 0.6039, 0.5469, 0.5615, 0.5545, 0.5598, 0.5464, 0.6005, 0.5309, 0.5891, 0.2808, 0.592, 0.2396, 0.6323, 0.2371, 0.6271, 0.2784, 0.6429, 0.5374, 0.6039, 0.5469, 0.6005, 0.5309, 0.6381, 0.5141, 0.5838, 0.3179, 0.5891, 0.2808, 0.6271, 0.2784, 0.6179, 0.3158, 0.6772, 0.5263, 0.6429, 0.5374, 0.6381, 0.5141, 0.671, 0.4967, 0.1481, 0.6619, 0.1284, 0.6889, 0.09692, 0.6715, 0.1213, 0.647, 0.5787, 0.06703, 0.5698, 0.03024, 0.5988, 0.02843, 0.6129, 0.0649, 0.1683, 0.6293, 0.1481, 0.6619, 0.1213, 0.647, 0.1472, 0.6176, 0.5856, 0.108, 0.5787, 0.06703, 0.6129, 0.0649, 0.6236, 0.1056, 0.1882, 0.5924, 0.1683, 0.6293, 0.1472, 0.6176, 0.1737, 0.5844, 0.5903, 0.1515, 0.5856, 0.108, 0.6236, 0.1056, 0.6305, 0.149, 0.2071, 0.5527, 0.1882, 0.5924, 0.1737, 0.5844, 0.1997, 0.5486, 0.5924, 0.196, 0.5903, 0.1515, 0.6305, 0.149, 0.6335, 0.1934, 0.5615, 0.5545, 0.5174, 0.5599, 0.5598, 0.5464, 0.2243, 0.5117, 0.2071, 0.5527, 0.1997, 0.5486, 0.1472, 0.6176, 0.1213, 0.647, 0.09777, 0.6271, 0.1287, 0.602, 0.6236, 0.1056, 0.6129, 0.0649, 0.6436, 0.0622, 0.6577, 0.1026, 0.1737, 0.5844, 0.1472, 0.6176, 0.1287, 0.602, 0.161, 0.5736, 0.6305, 0.149, 0.6236, 0.1056, 0.6577, 0.1026, 0.6668, 0.1458, 0.1997, 0.5486, 0.1737, 0.5844, 0.161, 0.5736, 0.1932, 0.5431, 0.6335, 0.1934, 0.6305, 0.149, 0.6668, 0.1458, 0.6704, 0.1902, 0.5598, 0.5464, 0.5174, 0.5599, 0.5565, 0.5387, 0.2243, 0.5117, 0.1997, 0.5486, 0.1932, 0.5431, 0.6323, 0.2371, 0.6335, 0.1934, 0.6704, 0.1902, 0.6686, 0.2339, 0.6005, 0.5309, 0.5598, 0.5464, 0.5565, 0.5387, 0.594, 0.5158, 0.6271, 0.2784, 0.6323, 0.2371, 0.6686, 0.2339, 0.6612, 0.2754, 0.6381, 0.5141, 0.6005, 0.5309, 0.594, 0.5158, 0.6286, 0.4922, 0.6179, 0.3158, 0.6271, 0.2784, 0.6612, 0.2754, 0.6486, 0.3131, 0.671, 0.4967, 0.6381, 0.5141, 0.6286, 0.4922, 0.659, 0.4688, 0.1213, 0.647, 0.09692, 0.6715, 0.06924, 0.648, 0.09777, 0.6271, 0.6129, 0.0649, 0.5988, 0.02843, 0.6249, 0.02613, 0.6436, 0.0622, 0.594, 0.5158, 0.5565, 0.5387, 0.5516, 0.5317, 0.5846, 0.5022, 0.6612, 0.2754, 0.6686, 0.2339, 0.6993, 0.2302, 0.6902, 0.2719, 0.6286, 0.4922, 0.594, 0.5158, 0.5846, 0.5022, 0.6149, 0.4724, 0.06924, 0.648, 0.04426, 0.664, 0.01893, 0.6322, 0.04644, 0.6195, 0.659, 0.4688, 0.6286, 0.4922, 0.6149, 0.4724, 0.6415, 0.4436, 0.09777, 0.6271, 0.06924, 0.648, 0.04644, 0.6195, 0.07838, 0.6028, 0.6839, 0.4464, 0.659, 0.4688, 0.6415, 0.4436, 0.6633, 0.4169, 0.1287, 0.602, 0.09777, 0.6271, 0.07838, 0.6028, 0.1135, 0.5829, 0.6577, 0.1026, 0.6436, 0.0622, 0.6697, 0.05902, 0.6867, 0.09908, 0.161, 0.5736, 0.1287, 0.602, 0.1135, 0.5829, 0.1505, 0.5605, 0.6668, 0.1458, 0.6577, 0.1026, 0.6867, 0.09908, 0.6976, 0.1421, 0.1932, 0.5431, 0.161, 0.5736, 0.1505, 0.5605, 0.1879, 0.5364, 0.6704, 0.1902, 0.6668, 0.1458, 0.6976, 0.1421, 0.7018, 0.1863, 0.5565, 0.5387, 0.5174, 0.5599, 0.5516, 0.5317, 0.2243, 0.5117, 0.1932, 0.5431, 0.1879, 0.5364, 0.6686, 0.2339, 0.6704, 0.1902, 0.7018, 0.1863, 0.6993, 0.2302, 0.6795, 0.3932, 0.6633, 0.4169, 0.6372, 0.3917, 0.6505, 0.3652, 0.1505, 0.5605, 0.1135, 0.5829, 0.1021, 0.5611, 0.1427, 0.5455, 0.7899, 0.3165, 0.7482, 0.3069, 0.745, 0.2779, 0.7864, 0.2857, 0.1879, 0.5364, 0.1505, 0.5605, 0.1427, 0.5455, 0.1839, 0.5288, 0.8337, 0.3194, 0.7899, 0.3165, 0.7864, 0.2857, 0.8302, 0.288, 0.5516, 0.5317, 0.5174, 0.5599, 0.5455, 0.5258, 0.2243, 0.5117, 0.1879, 0.5364, 0.1839, 0.5288, 0.878, 0.3156, 0.8337, 0.3194, 0.8302, 0.288, 0.8746, 0.2848, 0.5846, 0.5022, 0.5516, 0.5317, 0.5455, 0.5258, 0.5725, 0.4906, 0.9211, 0.3052, 0.878, 0.3156, 0.8746, 0.2848, 0.9178, 0.2762, 0.6149, 0.4724, 0.5846, 0.5022, 0.5725, 0.4906, 0.5974, 0.4556, 0.04644, 0.6195, 0.01893, 0.6322, 0.0, 0.596, 0.02941, 0.5869, 0.6415, 0.4436, 0.6149, 0.4724, 0.5974, 0.4556, 0.6192, 0.4222, 0.07838, 0.6028, 0.04644, 0.6195, 0.02941, 0.5869, 0.0639, 0.5751, 0.6633, 0.4169, 0.6415, 0.4436, 0.6192, 0.4222, 0.6372, 0.3917, 0.1135, 0.5829, 0.07838, 0.6028, 0.0639, 0.5751, 0.1021, 0.5611, 0.9178, 0.2762, 0.8746, 0.2848, 0.8717, 0.2485, 0.9152, 0.242, 0.5974, 0.4556, 0.5725, 0.4906, 0.5584, 0.4815, 0.5769, 0.4424, 0.9584, 0.2625, 0.9178, 0.2762, 0.9152, 0.242, 0.956, 0.2317, 0.6192, 0.4222, 0.5974, 0.4556, 0.5769, 0.4424, 0.5931, 0.4055, 0.0639, 0.5751, 0.02941, 0.5869, 0.01879, 0.5515, 0.05487, 0.545, 0.6372, 0.3917, 0.6192, 0.4222, 0.5931, 0.4055, 0.6064, 0.372, 0.1021, 0.5611, 0.0639, 0.5751, 0.05487, 0.545, 0.09504, 0.5374, 0.745, 0.2779, 0.7075, 0.265, 0.7051, 0.2342, 0.7423, 0.2437, 0.1427, 0.5455, 0.1021, 0.5611, 0.09504, 0.5374, 0.1378, 0.5292, 0.7864, 0.2857, 0.745, 0.2779, 0.7423, 0.2437, 0.7836, 0.2494, 0.1839, 0.5288, 0.1427, 0.5455, 0.1378, 0.5292, 0.1814, 0.5205, 0.8302, 0.288, 0.7864, 0.2857, 0.7836, 0.2494, 0.8273, 0.251, 0.5455, 0.5258, 0.5174, 0.5599, 0.5383, 0.5212, 0.2243, 0.5117, 0.1839, 0.5288, 0.1814, 0.5205, 0.8746, 0.2848, 0.8302, 0.288, 0.8273, 0.251, 0.8717, 0.2485, 0.5725, 0.4906, 0.5455, 0.5258, 0.5383, 0.5212, 0.5584, 0.4815, 0.1378, 0.5292, 0.09504, 0.5374, 0.0925, 0.5128, 0.136, 0.5122, 0.7836, 0.2494, 0.7423, 0.2437, 0.7404, 0.2058, 0.7815, 0.2091, 0.1814, 0.5205, 0.1378, 0.5292, 0.136, 0.5122, 0.1805, 0.5118, 0.8273, 0.251, 0.7836, 0.2494, 0.7815, 0.2091, 0.8252, 0.2099, 0.5383, 0.5212, 0.5174, 0.5599, 0.5303, 0.518, 0.2243, 0.5117, 0.1814, 0.5205, 0.1805, 0.5118, 0.8717, 0.2485, 0.8273, 0.251, 0.8252, 0.2099, 0.8696, 0.2082, 0.5584, 0.4815, 0.5383, 0.5212, 0.5303, 0.518, 0.5426, 0.4753, 0.9152, 0.242, 0.8717, 0.2485, 0.8696, 0.2082, 0.9132, 0.204, 0.5769, 0.4424, 0.5584, 0.4815, 0.5426, 0.4753, 0.554, 0.4334, 0.956, 0.2317, 0.9152, 0.242, 0.9132, 0.204, 0.9542, 0.1975, 0.5931, 0.4055, 0.5769, 0.4424, 0.554, 0.4334, 0.564, 0.3939, 0.05487, 0.545, 0.01879, 0.5515, 0.015, 0.5147, 0.05164, 0.5137, 0.6064, 0.372, 0.5931, 0.4055, 0.564, 0.3939, 0.5722, 0.3584, 0.09504, 0.5374, 0.05487, 0.545, 0.05164, 0.5137, 0.0925, 0.5128, 0.7423, 0.2437, 0.7051, 0.2342, 0.7033, 0.2001, 0.7404, 0.2058, 0.9542, 0.1975, 0.9132, 0.204, 0.912, 0.1637, 0.9531, 0.1613, 0.564, 0.3939, 0.554, 0.4334, 0.5298, 0.4287, 0.5331, 0.388, 0.9911, 0.189, 0.9542, 0.1975, 0.9531, 0.1613, 0.9902, 0.1581, 0.5722, 0.3584, 0.564, 0.3939, 0.5331, 0.388, 0.5359, 0.3514, 0.0925, 0.5128, 0.05164, 0.5137, 0.05434, 0.4824, 0.09463, 0.4882, 0.7404, 0.2058, 0.7033, 0.2001, 0.7022, 0.1638, 0.7392, 0.1655, 0.136, 0.5122, 0.0925, 0.5128, 0.09463, 0.4882, 0.1375, 0.4953, 0.7815, 0.2091, 0.7404, 0.2058, 0.7392, 0.1655, 0.7802, 0.1663, 0.1805, 0.5118, 0.136, 0.5122, 0.1375, 0.4953, 0.1813, 0.5032, 0.8252, 0.2099, 0.7815, 0.2091, 0.7802, 0.1663, 0.8238, 0.1663, 0.5303, 0.518, 0.5174, 0.5599, 0.5218, 0.5164, 0.2243, 0.5117, 0.1805, 0.5118, 0.1813, 0.5032, 0.8696, 0.2082, 0.8252, 0.2099, 0.8238, 0.1663, 0.8683, 0.1654, 0.5426, 0.4753, 0.5303, 0.518, 0.5218, 0.5164, 0.5259, 0.4721, 0.9132, 0.204, 0.8696, 0.2082, 0.8683, 0.1654, 0.912, 0.1637, 0.554, 0.4334, 0.5426, 0.4753, 0.5259, 0.4721, 0.5298, 0.4287, 0.1813, 0.5032, 0.1375, 0.4953, 0.1421, 0.479, 0.1836, 0.4949, 0.8238, 0.1663, 0.7802, 0.1663, 0.7798, 0.1227, 0.8234, 0.1218, 0.5218, 0.5164, 0.5174, 0.5599, 0.5131, 0.5164, 0.2243, 0.5117, 0.1813, 0.5032, 0.1836, 0.4949, 0.8683, 0.1654, 0.8238, 0.1663, 0.8234, 0.1218, 0.8679, 0.1218, 0.5259, 0.4721, 0.5218, 0.5164, 0.5131, 0.5164, 0.5089, 0.4721, 0.912, 0.1637, 0.8683, 0.1654, 0.8679, 0.1218, 0.9116, 0.1226, 0.5298, 0.4287, 0.5259, 0.4721, 0.5089, 0.4721, 0.505, 0.4287, 0.9531, 0.1613, 0.912, 0.1637, 0.9116, 0.1226, 0.9528, 0.1243, 0.5331, 0.388, 0.5298, 0.4287, 0.505, 0.4287, 0.5017, 0.388, 0.9902, 0.1581, 0.9531, 0.1613, 0.9528, 0.1243, 0.9899, 0.1267, 0.5359, 0.3514, 0.5331, 0.388, 0.5017, 0.388, 0.4989, 0.3514, 0.09463, 0.4882, 0.05434, 0.4824, 0.06287, 0.4523, 0.1013, 0.4646, 0.7392, 0.1655, 0.7022, 0.1638, 0.7018, 0.1268, 0.7387, 0.1243, 0.1375, 0.4953, 0.09463, 0.4882, 0.1013, 0.4646, 0.1421, 0.479, 0.7802, 0.1663, 0.7392, 0.1655, 0.7387, 0.1243, 0.7798, 0.1227, 0.5017, 0.388, 0.505, 0.4287, 0.4808, 0.4334, 0.4708, 0.3939, 0.9899, 0.1267, 0.9528, 0.1243, 0.9531, 0.08797, 0.9902, 0.09579, 0.4989, 0.3514, 0.5017, 0.388, 0.4708, 0.3939, 0.4626, 0.3584, 0.1013, 0.4646, 0.06287, 0.4523, 0.07689, 0.4245, 0.1123, 0.4428, 0.7387, 0.1243, 0.7018, 0.1268, 0.7022, 0.09048, 0.7392, 0.08402, 0.1421, 0.479, 0.1013, 0.4646, 0.1123, 0.4428, 0.1497, 0.464, 0.7798, 0.1227, 0.7387, 0.1243, 0.7392, 0.08402, 0.7802, 0.07986, 0.1836, 0.4949, 0.1421, 0.479, 0.1497, 0.464, 0.1875, 0.4872, 0.8234, 0.1218, 0.7798, 0.1227, 0.7802, 0.07986, 0.8238, 0.07815, 0.5131, 0.5164, 0.5174, 0.5599, 0.5046, 0.518, 0.2243, 0.5117, 0.1836, 0.4949, 0.1875, 0.4872, 0.8679, 0.1218, 0.8234, 0.1218, 0.8238, 0.07815, 0.8683, 0.07898, 0.5089, 0.4721, 0.5131, 0.5164, 0.5046, 0.518, 0.4922, 0.4753, 0.9116, 0.1226, 0.8679, 0.1218, 0.8683, 0.07898, 0.912, 0.08229, 0.505, 0.4287, 0.5089, 0.4721, 0.4922, 0.4753, 0.4808, 0.4334, 0.9528, 0.1243, 0.9116, 0.1226, 0.912, 0.08229, 0.9531, 0.08797, 0.8238, 0.07815, 0.7802, 0.07986, 0.7815, 0.03952, 0.8252, 0.03703, 0.5046, 0.518, 0.5174, 0.5599, 0.4965, 0.5212, 0.2243, 0.5117, 0.1875, 0.4872, 0.1927, 0.4805, 0.8683, 0.07898, 0.8238, 0.07815, 0.8252, 0.03703, 0.8696, 0.03864, 0.4922, 0.4753, 0.5046, 0.518, 0.4965, 0.5212, 0.4765, 0.4815, 0.912, 0.08229, 0.8683, 0.07898, 0.8696, 0.03864, 0.9132, 0.04429, 0.4808, 0.4334, 0.4922, 0.4753, 0.4765, 0.4815, 0.458, 0.4424, 0.9531, 0.08797, 0.912, 0.08229, 0.9132, 0.04429, 0.9542, 0.05377, 0.4708, 0.3939, 0.4808, 0.4334, 0.458, 0.4424, 0.4417, 0.4055, 0.9902, 0.09579, 0.9531, 0.08797, 0.9542, 0.05377, 0.9911, 0.06671, 0.4626, 0.3584, 0.4708, 0.3939, 0.4417, 0.4055, 0.4284, 0.372, 0.1123, 0.4428, 0.07689, 0.4245, 0.09587, 0.4002, 0.1273, 0.4237, 0.7392, 0.08402, 0.7022, 0.09048, 0.7033, 0.05628, 0.7404, 0.04602, 0.1497, 0.464, 0.1123, 0.4428, 0.1273, 0.4237, 0.16, 0.4508, 0.7802, 0.07986, 0.7392, 0.08402, 0.7404, 0.04602, 0.7815, 0.03952, 0.1875, 0.4872, 0.1497, 0.464, 0.16, 0.4508, 0.1927, 0.4805, 0.09587, 0.4002, 0.06701, 0.3812, 0.0943, 0.3577, 0.1191, 0.3802, 0.4284, 0.372, 0.4417, 0.4055, 0.4156, 0.4222, 0.3977, 0.3917, 0.1273, 0.4237, 0.09587, 0.4002, 0.1191, 0.3802, 0.1455, 0.408, 0.7404, 0.04602, 0.7033, 0.05628, 0.7051, 0.02549, 0.7423, 0.01181, 0.16, 0.4508, 0.1273, 0.4237, 0.1455, 0.408, 0.1725, 0.44, 0.7815, 0.03952, 0.7404, 0.04602, 0.7423, 0.01181, 0.7836, 0.003204, 0.1927, 0.4805, 0.16, 0.4508, 0.1725, 0.44, 0.1991, 0.475, 0.8252, 0.03703, 0.7815, 0.03952, 0.7836, 0.003204, 0.8273, 0.0, 0.4965, 0.5212, 0.5174, 0.5599, 0.4893, 0.5258, 0.2243, 0.5117, 0.1927, 0.4805, 0.1991, 0.475, 0.8696, 0.03864, 0.8252, 0.03703, 0.8273, 0.0, 0.8717, 0.002323, 0.4765, 0.4815, 0.4965, 0.5212, 0.4893, 0.5258, 0.4623, 0.4906, 0.9132, 0.04429, 0.8696, 0.03864, 0.8717, 0.002323, 0.9152, 0.01008, 0.458, 0.4424, 0.4765, 0.4815, 0.4623, 0.4906, 0.4374, 0.4556, 0.9542, 0.05377, 0.9132, 0.04429, 0.9152, 0.01008, 0.956, 0.02299, 0.4417, 0.4055, 0.458, 0.4424, 0.4374, 0.4556, 0.4156, 0.4222, 0.4893, 0.5258, 0.5174, 0.5599, 0.4832, 0.5317, 0.2243, 0.5117, 0.1991, 0.475, 0.2064, 0.4709, 0.9972, 0.5013, 1.0, 0.5457, 0.963, 0.5482, 0.9609, 0.5038, 0.4623, 0.4906, 0.4893, 0.5258, 0.4832, 0.5317, 0.4503, 0.5022, 0.989, 0.458, 0.9972, 0.5013, 0.9609, 0.5038, 0.9549, 0.4603, 0.4374, 0.4556, 0.4623, 0.4906, 0.4503, 0.5022, 0.4199, 0.4724, 0.9757, 0.4173, 0.989, 0.458, 0.9549, 0.4603, 0.945, 0.4194, 0.4156, 0.4222, 0.4374, 0.4556, 0.4199, 0.4724, 0.3933, 0.4436, 0.9578, 0.3808, 0.9757, 0.4173, 0.945, 0.4194, 0.9317, 0.3826, 0.3977, 0.3917, 0.4156, 0.4222, 0.3933, 0.4436, 0.3715, 0.4169, 0.1455, 0.408, 0.1191, 0.3802, 0.1456, 0.3654, 0.1663, 0.3963, 0.989, 0.6308, 0.9757, 0.6682, 0.945, 0.6703, 0.9549, 0.6331, 0.1725, 0.44, 0.1455, 0.408, 0.1663, 0.3963, 0.1869, 0.432, 0.9972, 0.5895, 0.989, 0.6308, 0.9549, 0.6331, 0.9609, 0.5919, 0.1991, 0.475, 0.1725, 0.44, 0.1869, 0.432, 0.2064, 0.4709, 1.0, 0.5457, 0.9972, 0.5895, 0.9609, 0.5919, 0.963, 0.5482, 0.3715, 0.4169, 0.3933, 0.4436, 0.3758, 0.4688, 0.3509, 0.4464, 0.1663, 0.3963, 0.1456, 0.3654, 0.1745, 0.3562, 0.189, 0.3891, 0.9549, 0.6331, 0.945, 0.6703, 0.9108, 0.6717, 0.9169, 0.6347, 0.1869, 0.432, 0.1663, 0.3963, 0.189, 0.3891, 0.2025, 0.427, 0.9609, 0.5919, 0.9549, 0.6331, 0.9169, 0.6347, 0.9206, 0.5936, 0.2064, 0.4709, 0.1869, 0.432, 0.2025, 0.427, 0.2144, 0.4684, 0.963, 0.5482, 0.9609, 0.5919, 0.9206, 0.5936, 0.9219, 0.55, 0.4832, 0.5317, 0.5174, 0.5599, 0.4784, 0.5387, 0.2243, 0.5117, 0.2064, 0.4709, 0.2144, 0.4684, 0.9609, 0.5038, 0.963, 0.5482, 0.9219, 0.55, 0.9206, 0.5055, 0.4503, 0.5022, 0.4832, 0.5317, 0.4784, 0.5387, 0.4408, 0.5158, 0.9549, 0.4603, 0.9609, 0.5038, 0.9206, 0.5055, 0.9169, 0.4619, 0.4199, 0.4724, 0.4503, 0.5022, 0.4408, 0.5158, 0.4062, 0.4922, 0.945, 0.4194, 0.9549, 0.4603, 0.9169, 0.4619, 0.9108, 0.4208, 0.3933, 0.4436, 0.4199, 0.4724, 0.4062, 0.4922, 0.3758, 0.4688, 0.9317, 0.3826, 0.945, 0.4194, 0.9108, 0.4208, 0.9026, 0.3838, 0.9206, 0.5055, 0.9219, 0.55, 0.8782, 0.5509, 0.8778, 0.5064, 0.4408, 0.5158, 0.4784, 0.5387, 0.475, 0.5464, 0.4343, 0.5309, 0.9169, 0.4619, 0.9206, 0.5055, 0.8778, 0.5064, 0.8765, 0.4627, 0.4062, 0.4922, 0.4408, 0.5158, 0.4343, 0.5309, 0.3967, 0.5141, 0.9108, 0.4208, 0.9169, 0.4619, 0.8765, 0.4627, 0.8745, 0.4215, 0.3758, 0.4688, 0.4062, 0.4922, 0.3967, 0.5141, 0.3638, 0.4967, 0.9026, 0.3838, 0.9108, 0.4208, 0.8745, 0.4215, 0.8717, 0.3844, 0.9108, 0.6717, 0.9026, 0.7032, 0.8717, 0.7038, 0.8745, 0.6725, 0.189, 0.3891, 0.1745, 0.3562, 0.2046, 0.3531, 0.2127, 0.3867, 0.9169, 0.6347, 0.9108, 0.6717, 0.8745, 0.6725, 0.8765, 0.6355, 0.2025, 0.427, 0.189, 0.3891, 0.2127, 0.3867, 0.2188, 0.4253, 0.9206, 0.5936, 0.9169, 0.6347, 0.8765, 0.6355, 0.8778, 0.5945, 0.2144, 0.4684, 0.2025, 0.427, 0.2188, 0.4253, 0.2227, 0.4675, 0.9219, 0.55, 0.9206, 0.5936, 0.8778, 0.5945, 0.8782, 0.5509, 0.4784, 0.5387, 0.5174, 0.5599, 0.475, 0.5464, 0.2243, 0.5117, 0.2144, 0.4684, 0.2227, 0.4675, 0.8683, 0.3529, 0.8717, 0.3844, 0.8403, 0.3844, 0.8436, 0.3529, 0.8765, 0.6355, 0.8745, 0.6725, 0.8375, 0.6725, 0.8354, 0.6355, 0.2188, 0.4253, 0.2127, 0.3867, 0.2363, 0.3891, 0.2351, 0.427, 0.8778, 0.5945, 0.8765, 0.6355, 0.8354, 0.6355, 0.8342, 0.5945, 0.2227, 0.4675, 0.2188, 0.4253, 0.2351, 0.427, 0.231, 0.4684, 0.8782, 0.5509, 0.8778, 0.5945, 0.8342, 0.5945, 0.8337, 0.5509, 0.475, 0.5464, 0.5174, 0.5599, 0.4733, 0.5545, 0.2243, 0.5117, 0.2227, 0.4675, 0.231, 0.4684, 0.8778, 0.5064, 0.8782, 0.5509, 0.8337, 0.5509, 0.8342, 0.5064, 0.4343, 0.5309, 0.475, 0.5464, 0.4733, 0.5545, 0.431, 0.5469, 0.8765, 0.4627, 0.8778, 0.5064, 0.8342, 0.5064, 0.8354, 0.4627, 0.3967, 0.5141, 0.4343, 0.5309, 0.431, 0.5469, 0.3919, 0.5374, 0.8745, 0.4215, 0.8765, 0.4627, 0.8354, 0.4627, 0.8375, 0.4215, 0.3638, 0.4967, 0.3967, 0.5141, 0.3919, 0.5374, 0.3577, 0.5263, 0.8717, 0.3844, 0.8745, 0.4215, 0.8375, 0.4215, 0.8403, 0.3844, 0.8745, 0.6725, 0.8717, 0.7038, 0.8403, 0.7038, 0.8375, 0.6725, 0.8354, 0.4627, 0.8342, 0.5064, 0.7914, 0.5055, 0.7951, 0.4619, 0.3919, 0.5374, 0.431, 0.5469, 0.431, 0.5633, 0.3919, 0.5612, 0.8375, 0.4215, 0.8354, 0.4627, 0.7951, 0.4619, 0.8012, 0.4208, 0.3577, 0.5263, 0.3919, 0.5374, 0.3919, 0.5612, 0.3577, 0.5566, 0.8403, 0.3844, 0.8375, 0.4215, 0.8012, 0.4208, 0.8094, 0.3838, 0.8375, 0.6725, 0.8403, 0.7038, 0.8094, 0.7032, 0.8012, 0.6717, 0.8436, 0.3529, 0.8403, 0.3844, 0.8094, 0.3838, 0.8194, 0.3524, 0.8354, 0.6355, 0.8375, 0.6725, 0.8012, 0.6717, 0.7951, 0.6347, 0.2351, 0.427, 0.2363, 0.3891, 0.2591, 0.3963, 0.2508, 0.4319, 0.8342, 0.5945, 0.8354, 0.6355, 0.7951, 0.6347, 0.7914, 0.5936, 0.231, 0.4684, 0.2351, 0.427, 0.2508, 0.4319, 0.239, 0.4709, 0.8337, 0.5509, 0.8342, 0.5945, 0.7914, 0.5936, 0.7901, 0.55, 0.4733, 0.5545, 0.5174, 0.5599, 0.4733, 0.5629, 0.2243, 0.5117, 0.231, 0.4684, 0.239, 0.4709, 0.8342, 0.5064, 0.8337, 0.5509, 0.7901, 0.55, 0.7914, 0.5055, 0.431, 0.5469, 0.4733, 0.5545, 0.4733, 0.5629, 0.431, 0.5633, 0.2508, 0.4319, 0.2591, 0.3963, 0.2802, 0.4079, 0.2653, 0.44, 0.7914, 0.5936, 0.7951, 0.6347, 0.7571, 0.6331, 0.751, 0.5919, 0.239, 0.4709, 0.2508, 0.4319, 0.2653, 0.44, 0.2464, 0.475, 0.7901, 0.55, 0.7914, 0.5936, 0.751, 0.5919, 0.749, 0.5482, 0.4733, 0.5629, 0.5174, 0.5599, 0.475, 0.5711, 0.2243, 0.5117, 0.239, 0.4709, 0.2464, 0.475, 0.7914, 0.5055, 0.7901, 0.55, 0.749, 0.5482, 0.751, 0.5038, 0.431, 0.5633, 0.4733, 0.5629, 0.475, 0.5711, 0.4343, 0.5793, 0.7951, 0.4619, 0.7914, 0.5055, 0.751, 0.5038, 0.7571, 0.4603, 0.3919, 0.5612, 0.431, 0.5633, 0.4343, 0.5793, 0.3967, 0.5845, 0.8012, 0.4208, 0.7951, 0.4619, 0.7571, 0.4603, 0.767, 0.4194, 0.3577, 0.5566, 0.3919, 0.5612, 0.3967, 0.5845, 0.3638, 0.5862, 0.8094, 0.3838, 0.8012, 0.4208, 0.767, 0.4194, 0.7803, 0.3826, 0.8012, 0.6717, 0.8094, 0.7032, 0.7803, 0.702, 0.767, 0.6703, 0.8194, 0.3524, 0.8094, 0.3838, 0.7803, 0.3826, 0.7965, 0.3514, 0.7951, 0.6347, 0.8012, 0.6717, 0.767, 0.6703, 0.7571, 0.6331, 0.3967, 0.5845, 0.4343, 0.5793, 0.4408, 0.5945, 0.4062, 0.6064, 0.767, 0.4194, 0.7571, 0.4603, 0.7229, 0.458, 0.7362, 0.4173, 0.3638, 0.5862, 0.3967, 0.5845, 0.4062, 0.6064, 0.3758, 0.6141, 0.7803, 0.3826, 0.767, 0.4194, 0.7362, 0.4173, 0.7542, 0.3808, 0.767, 0.6703, 0.7803, 0.702, 0.7542, 0.7002, 0.7362, 0.6682, 0.2802, 0.4079, 0.2905, 0.3801, 0.314, 0.4001, 0.2987, 0.4236, 0.7571, 0.6331, 0.767, 0.6703, 0.7362, 0.6682, 0.7229, 0.6308, 0.2653, 0.44, 0.2802, 0.4079, 0.2987, 0.4236, 0.278, 0.4507, 0.751, 0.5919, 0.7571, 0.6331, 0.7229, 0.6308, 0.7147, 0.5895, 0.2464, 0.475, 0.2653, 0.44, 0.278, 0.4507, 0.2529, 0.4805, 0.749, 0.5482, 0.751, 0.5919, 0.7147, 0.5895, 0.712, 0.5457, 0.475, 0.5711, 0.5174, 0.5599, 0.4784, 0.5788, 0.2243, 0.5117, 0.2464, 0.475, 0.2529, 0.4805, 0.751, 0.5038, 0.749, 0.5482, 0.712, 0.5457, 0.7147, 0.5013, 0.4343, 0.5793, 0.475, 0.5711, 0.4784, 0.5788, 0.4408, 0.5945, 0.7571, 0.4603, 0.751, 0.5038, 0.7147, 0.5013, 0.7229, 0.458, 0.7147, 0.5895, 0.7229, 0.6308, 0.6939, 0.6279, 0.6839, 0.5863, 0.2529, 0.4805, 0.278, 0.4507, 0.2885, 0.4639, 0.2583, 0.4872, 0.0, 0.1597, 0.003809, 0.1159, 0.0347, 0.1131, 0.0315, 0.1568, 0.4784, 0.5788, 0.5174, 0.5599, 0.4832, 0.5857, 0.2243, 0.5117, 0.2529, 0.4805, 0.2583, 0.4872, 0.002929, 0.2041, 0.0, 0.1597, 0.0315, 0.1568, 0.03382, 0.2012, 0.4408, 0.5945, 0.4784, 0.5788, 0.4832, 0.5857, 0.4503, 0.6081, 0.7229, 0.458, 0.7147, 0.5013, 0.6839, 0.4982, 0.6939, 0.455, 0.4062, 0.6064, 0.4408, 0.5945, 0.4503, 0.6081, 0.4199, 0.6261, 0.7362, 0.4173, 0.7229, 0.458, 0.6939, 0.455, 0.7101, 0.4146, 0.3758, 0.6141, 0.4062, 0.6064, 0.4199, 0.6261, 0.3933, 0.6393, 0.7542, 0.3808, 0.7362, 0.4173, 0.7101, 0.4146, 0.7319, 0.3786, 0.3509, 0.6174, 0.3758, 0.6141, 0.3933, 0.6393, 0.3715, 0.6469, 0.2987, 0.4236, 0.314, 0.4001, 0.3334, 0.4244, 0.3139, 0.4427, 0.7229, 0.6308, 0.7362, 0.6682, 0.7101, 0.6656, 0.6939, 0.6279, 0.278, 0.4507, 0.2987, 0.4236, 0.3139, 0.4427, 0.2885, 0.4639, 0.05448, 0.2855, 0.04158, 0.2447, 0.07579, 0.2427, 0.08527, 0.2837, 0.3933, 0.6393, 0.4199, 0.6261, 0.4374, 0.6429, 0.4156, 0.6606, 0.07203, 0.3221, 0.05448, 0.2855, 0.08527, 0.2837, 0.09821, 0.3206, 0.05699, 0.03459, 0.07522, 0.002758, 0.1014, 0.001245, 0.08778, 0.03281, 0.09354, 0.3531, 0.07203, 0.3221, 0.09821, 0.3206, 0.1141, 0.3519, 0.04331, 0.07185, 0.05699, 0.03459, 0.08778, 0.03281, 0.07752, 0.06988, 0.2885, 0.4639, 0.3139, 0.4427, 0.3253, 0.4645, 0.2964, 0.4789, 0.0347, 0.1131, 0.04331, 0.07185, 0.07752, 0.06988, 0.07102, 0.111, 0.2583, 0.4872, 0.2885, 0.4639, 0.2964, 0.4789, 0.2623, 0.4949, 0.0315, 0.1568, 0.0347, 0.1131, 0.07102, 0.111, 0.06852, 0.1547, 0.4832, 0.5857, 0.5174, 0.5599, 0.4893, 0.5916, 0.2243, 0.5117, 0.2583, 0.4872, 0.2623, 0.4949, 0.03382, 0.2012, 0.0315, 0.1568, 0.06852, 0.1547, 0.07014, 0.1991, 0.4503, 0.6081, 0.4832, 0.5857, 0.4893, 0.5916, 0.4623, 0.6196, 0.04158, 0.2447, 0.03382, 0.2012, 0.07014, 0.1991, 0.07579, 0.2427, 0.4199, 0.6261, 0.4503, 0.6081, 0.4623, 0.6196, 0.4374, 0.6429, 0.2623, 0.4949, 0.2964, 0.4789, 0.3012, 0.4952, 0.2647, 0.5032, 0.06852, 0.1547, 0.07102, 0.111, 0.1114, 0.1097, 0.1097, 0.1534, 0.4893, 0.5916, 0.5174, 0.5599, 0.4965, 0.5962, 0.2243, 0.5117, 0.2623, 0.4949, 0.2647, 0.5032, 0.07014, 0.1991, 0.06852, 0.1547, 0.1097, 0.1534, 0.1105, 0.1978, 0.4623, 0.6196, 0.4893, 0.5916, 0.4965, 0.5962, 0.4765, 0.6287, 0.07579, 0.2427, 0.07014, 0.1991, 0.1105, 0.1978, 0.1138, 0.2415, 0.4374, 0.6429, 0.4623, 0.6196, 0.4765, 0.6287, 0.458, 0.6561, 0.08527, 0.2837, 0.07579, 0.2427, 0.1138, 0.2415, 0.1195, 0.2826, 0.4156, 0.6606, 0.4374, 0.6429, 0.458, 0.6561, 0.4417, 0.6774, 0.09821, 0.3206, 0.08527, 0.2837, 0.1195, 0.2826, 0.1273, 0.3197, 0.08778, 0.03281, 0.1014, 0.001245, 0.1305, 0.0003144, 0.122, 0.03171, 0.1141, 0.3519, 0.09821, 0.3206, 0.1273, 0.3197, 0.137, 0.3512, 0.07752, 0.06988, 0.08778, 0.03281, 0.122, 0.03171, 0.1155, 0.06866, 0.2964, 0.4789, 0.3253, 0.4645, 0.3324, 0.4881, 0.3012, 0.4952, 0.07102, 0.111, 0.07752, 0.06988, 0.1155, 0.06866, 0.1114, 0.1097, 0.4417, 0.6774, 0.458, 0.6561, 0.4808, 0.6652, 0.4708, 0.689, 0.1273, 0.3197, 0.1195, 0.2826, 0.1558, 0.2823, 0.1582, 0.3194, 0.122, 0.03171, 0.1305, 0.0003144, 0.1614, 0.0, 0.1583, 0.03134, 0.137, 0.3512, 0.1273, 0.3197, 0.1582, 0.3194, 0.1612, 0.351, 0.1155, 0.06866, 0.122, 0.03171, 0.1583, 0.03134, 0.1558, 0.06825, 0.3012, 0.4952, 0.3324, 0.4881, 0.3349, 0.5127, 0.303, 0.5121, 0.1114, 0.1097, 0.1155, 0.06866, 0.1558, 0.06825, 0.1542, 0.1093, 0.2647, 0.5032, 0.3012, 0.4952, 0.303, 0.5121, 0.2656, 0.5118, 0.1097, 0.1534, 0.1114, 0.1097, 0.1542, 0.1093, 0.1533, 0.1529, 0.4965, 0.5962, 0.5174, 0.5599, 0.5046, 0.5994, 0.2243, 0.5117, 0.2647, 0.5032, 0.2656, 0.5118, 0.1105, 0.1978, 0.1097, 0.1534, 0.1533, 0.1529, 0.1533, 0.1974, 0.4765, 0.6287, 0.4965, 0.5962, 0.5046, 0.5994, 0.4922, 0.635, 0.1138, 0.2415, 0.1105, 0.1978, 0.1533, 0.1974, 0.1541, 0.2411, 0.458, 0.6561, 0.4765, 0.6287, 0.4922, 0.635, 0.4808, 0.6652, 0.1195, 0.2826, 0.1138, 0.2415, 0.1541, 0.2411, 0.1558, 0.2823, 0.1533, 0.1529, 0.1542, 0.1093, 0.1978, 0.1097, 0.1978, 0.1534, 0.5046, 0.5994, 0.5174, 0.5599, 0.5131, 0.601, 0.2243, 0.5117, 0.2656, 0.5118, 0.2649, 0.5204, 0.1533, 0.1974, 0.1533, 0.1529, 0.1978, 0.1534, 0.1969, 0.1978, 0.4922, 0.635, 0.5046, 0.5994, 0.5131, 0.601, 0.5089, 0.6382, 0.1541, 0.2411, 0.1533, 0.1974, 0.1969, 0.1978, 0.1952, 0.2415, 0.4808, 0.6652, 0.4922, 0.635, 0.5089, 0.6382, 0.505, 0.6699, 0.1558, 0.2823, 0.1541, 0.2411, 0.1952, 0.2415, 0.1928, 0.2826, 0.4708, 0.689, 0.4808, 0.6652, 0.505, 0.6699, 0.5017, 0.6949, 0.1582, 0.3194, 0.1558, 0.2823, 0.1928, 0.2826, 0.1896, 0.3197, 0.1583, 0.03134, 0.1614, 0.0, 0.1928, 0.0003144, 0.1953, 0.03171, 0.1612, 0.351, 0.1582, 0.3194, 0.1896, 0.3197, 0.1859, 0.3512, 0.1558, 0.06825, 0.1583, 0.03134, 0.1953, 0.03171, 0.197, 0.06866, 0.303, 0.5121, 0.3349, 0.5127, 0.3328, 0.5373, 0.3015, 0.5291, 0.1542, 0.1093, 0.1558, 0.06825, 0.197, 0.06866, 0.1978, 0.1097, 0.2656, 0.5118, 0.303, 0.5121, 0.3015, 0.5291, 0.2649, 0.5204, 0.1896, 0.3197, 0.1928, 0.2826, 0.229, 0.2837, 0.2205, 0.3206, 0.1953, 0.03171, 0.1928, 0.0003144, 0.2237, 0.001245, 0.2316, 0.03281, 0.1859, 0.3512, 0.1896, 0.3197, 0.2205, 0.3206, 0.2102, 0.3519, 0.197, 0.06866, 0.1953, 0.03171, 0.2316, 0.03281, 0.2373, 0.06988, 0.3015, 0.5291, 0.3328, 0.5373, 0.3261, 0.561, 0.2969, 0.5454, 0.1978, 0.1097, 0.197, 0.06866, 0.2373, 0.06988, 0.2406, 0.111, 0.2649, 0.5204, 0.3015, 0.5291, 0.2969, 0.5454, 0.2625, 0.5287, 0.1978, 0.1534, 0.1978, 0.1097, 0.2406, 0.111, 0.2414, 0.1547, 0.5131, 0.601, 0.5174, 0.5599, 0.5218, 0.601, 0.2243, 0.5117, 0.2649, 0.5204, 0.2625, 0.5287, 0.1969, 0.1978, 0.1978, 0.1534, 0.2414, 0.1547, 0.2397, 0.1991, 0.5089, 0.6382, 0.5131, 0.601, 0.5218, 0.601, 0.5259, 0.6382, 0.1952, 0.2415, 0.1969, 0.1978, 0.2397, 0.1991, 0.2355, 0.2427, 0.505, 0.6699, 0.5089, 0.6382, 0.5259, 0.6382, 0.5298, 0.6699, 0.1928, 0.2826, 0.1952, 0.2415, 0.2355, 0.2427, 0.229, 0.2837, 0.5017, 0.6949, 0.505, 0.6699, 0.5298, 0.6699, 0.5331, 0.6949, 0.2243, 0.5117, 0.2625, 0.5287, 0.2587, 0.5364, 0.2397, 0.1991, 0.2414, 0.1547, 0.2825, 0.1568, 0.28, 0.2012, 0.5259, 0.6382, 0.5218, 0.601, 0.5303, 0.5994, 0.5426, 0.635, 0.2355, 0.2427, 0.2397, 0.1991, 0.28, 0.2012, 0.2735, 0.2447, 0.5298, 0.6699, 0.5259, 0.6382, 0.5426, 0.635, 0.554, 0.6652, 0.229, 0.2837, 0.2355, 0.2427, 0.2735, 0.2447, 0.2632, 0.2855, 0.5331, 0.6949, 0.5298, 0.6699, 0.554, 0.6652, 0.564, 0.689, 0.2205, 0.3206, 0.229, 0.2837, 0.2632, 0.2855, 0.2495, 0.3221, 0.2316, 0.03281, 0.2237, 0.001245, 0.2527, 0.002758, 0.2657, 0.03459, 0.2102, 0.3519, 0.2205, 0.3206, 0.2495, 0.3221, 0.233, 0.3531, 0.2373, 0.06988, 0.2316, 0.03281, 0.2657, 0.03459, 0.2752, 0.07185, 0.2969, 0.5454, 0.3261, 0.561, 0.3151, 0.5828, 0.2893, 0.5604, 0.2406, 0.111, 0.2373, 0.06988, 0.2752, 0.07185, 0.2809, 0.1131, 0.2625, 0.5287, 0.2969, 0.5454, 0.2893, 0.5604, 0.2587, 0.5364, 0.2414, 0.1547, 0.2406, 0.111, 0.2809, 0.1131, 0.2825, 0.1568, 0.5218, 0.601, 0.5174, 0.5599, 0.5303, 0.5994, 0.3151, 0.5828, 0.3349, 0.6027, 0.3159, 0.627, 0.3001, 0.6019, 0.2752, 0.07185, 0.2657, 0.03459, 0.2965, 0.03698, 0.3094, 0.07451, 0.2893, 0.5604, 0.3151, 0.5828, 0.3001, 0.6019, 0.279, 0.5736, 0.2809, 0.1131, 0.2752, 0.07185, 0.3094, 0.07451, 0.3172, 0.1159, 0.2587, 0.5364, 0.2893, 0.5604, 0.279, 0.5736, 0.2534, 0.5431, 0.2825, 0.1568, 0.2809, 0.1131, 0.3172, 0.1159, 0.3195, 0.1597, 0.5303, 0.5994, 0.5174, 0.5599, 0.5383, 0.5962, 0.2243, 0.5117, 0.2587, 0.5364, 0.2534, 0.5431, 0.28, 0.2012, 0.2825, 0.1568, 0.3195, 0.1597, 0.3163, 0.2041, 0.5426, 0.635, 0.5303, 0.5994, 0.5383, 0.5962, 0.5584, 0.6287, 0.2735, 0.2447, 0.28, 0.2012, 0.3163, 0.2041, 0.3077, 0.2474, 0.554, 0.6652, 0.5426, 0.635, 0.5584, 0.6287, 0.5769, 0.6561, 0.2632, 0.2855, 0.2735, 0.2447, 0.3077, 0.2474, 0.294, 0.2879, 0.564, 0.689, 0.554, 0.6652, 0.5769, 0.6561, 0.5931, 0.6774, 0.2495, 0.3221, 0.2632, 0.2855, 0.294, 0.2879, 0.2757, 0.3242, 0.2657, 0.03459, 0.2527, 0.002758, 0.2789, 0.004792, 0.2965, 0.03698, 0.5584, 0.6287, 0.5383, 0.5962, 0.5455, 0.5916, 0.5725, 0.6196, 0.3077, 0.2474, 0.3163, 0.2041, 0.3471, 0.2075, 0.3367, 0.2506, 0.5769, 0.6561, 0.5584, 0.6287, 0.5725, 0.6196, 0.5974, 0.6429, 0.294, 0.2879, 0.3077, 0.2474, 0.3367, 0.2506, 0.3201, 0.2908, 0.5931, 0.6774, 0.5769, 0.6561, 0.5974, 0.6429, 0.6192, 0.6606, 0.2757, 0.3242, 0.294, 0.2879, 0.3201, 0.2908, 0.2979, 0.3266, 0.3779, 0.0649, 0.399, 0.02843, 0.4213, 0.03024, 0.4041, 0.06703, 0.3001, 0.6019, 0.3159, 0.627, 0.2927, 0.647, 0.2819, 0.6176, 0.3625, 0.1056, 0.3779, 0.0649, 0.4041, 0.06703, 0.3917, 0.108, 0.279, 0.5736, 0.3001, 0.6019, 0.2819, 0.6176, 0.2665, 0.5844, 0.3534, 0.149, 0.3625, 0.1056, 0.3917, 0.108, 0.3843, 0.1515, 0.2534, 0.5431, 0.279, 0.5736, 0.2665, 0.5844, 0.247, 0.5486, 0.3509, 0.1934, 0.3534, 0.149, 0.3843, 0.1515, 0.3825, 0.196, 0.5383, 0.5962, 0.5174, 0.5599, 0.5455, 0.5916, 0.2243, 0.5117, 0.2534, 0.5431, 0.247, 0.5486, 0.3163, 0.2041, 0.3195, 0.1597, 0.3509, 0.1632, 0.3471, 0.2075, 0.3917, 0.108, 0.4041, 0.06703, 0.4349, 0.06849, 0.4259, 0.1096, 0.2665, 0.5844, 0.2819, 0.6176, 0.2611, 0.6292, 0.2521, 0.5924, 0.3843, 0.1515, 0.3917, 0.108, 0.4259, 0.1096, 0.4207, 0.1532, 0.247, 0.5486, 0.2665, 0.5844, 0.2521, 0.5924, 0.2397, 0.5527, 0.3825, 0.196, 0.3843, 0.1515, 0.4207, 0.1532, 0.4195, 0.1977, 0.5455, 0.5916, 0.5174, 0.5599, 0.5516, 0.5857, 0.2243, 0.5117, 0.247, 0.5486, 0.2397, 0.5527, 0.3861, 0.2396, 0.3825, 0.196, 0.4195, 0.1977, 0.4225, 0.2413, 0.5725, 0.6196, 0.5455, 0.5916, 0.5516, 0.5857, 0.5846, 0.6081, 0.3951, 0.2808, 0.3861, 0.2396, 0.4225, 0.2413, 0.4294, 0.2824, 0.5974, 0.6429, 0.5725, 0.6196, 0.5846, 0.6081, 0.6149, 0.6261, 0.4092, 0.3179, 0.3951, 0.2808, 0.4294, 0.2824, 0.44, 0.3194, 0.6192, 0.6606, 0.5974, 0.6429, 0.6149, 0.6261, 0.6415, 0.6393, 0.4278, 0.3496, 0.4092, 0.3179, 0.44, 0.3194, 0.454, 0.3508, 0.4041, 0.06703, 0.4213, 0.03024, 0.4475, 0.03148, 0.4349, 0.06849, 0.2819, 0.6176, 0.2927, 0.647, 0.2662, 0.6618, 0.2611, 0.6292, 0.4294, 0.2824, 0.4225, 0.2413, 0.4628, 0.2422, 0.4674, 0.2833, 0.6149, 0.6261, 0.5846, 0.6081, 0.594, 0.5945, 0.6286, 0.6064, 0.44, 0.3194, 0.4294, 0.2824, 0.4674, 0.2833, 0.4742, 0.3201, 0.4475, 0.03148, 0.4631, 0.0, 0.486, 0.0004988, 0.4766, 0.03212, 0.454, 0.3508, 0.44, 0.3194, 0.4742, 0.3201, 0.483, 0.3514, 0.4349, 0.06849, 0.4475, 0.03148, 0.4766, 0.03212, 0.4692, 0.06924, 0.2611, 0.6292, 0.2662, 0.6618, 0.2373, 0.6709, 0.2384, 0.6364, 0.4259, 0.1096, 0.4349, 0.06849, 0.4692, 0.06924, 0.4639, 0.1104, 0.2521, 0.5924, 0.2611, 0.6292, 0.2384, 0.6364, 0.2365, 0.5973, 0.4207, 0.1532, 0.4259, 0.1096, 0.4639, 0.1104, 0.461, 0.1541, 0.2397, 0.5527, 0.2521, 0.5924, 0.2365, 0.5973, 0.2317, 0.5552, 0.4195, 0.1977, 0.4207, 0.1532, 0.461, 0.1541, 0.4607, 0.1986, 0.5516, 0.5857, 0.5174, 0.5599, 0.5565, 0.5788, 0.2243, 0.5117, 0.2397, 0.5527, 0.2317, 0.5552, 0.4225, 0.2413, 0.4195, 0.1977, 0.4607, 0.1986, 0.4628, 0.2422, 0.5846, 0.6081, 0.5516, 0.5857, 0.5565, 0.5788, 0.594, 0.5945])
me_sphere.update()

# ---- objects
ob_sphere = bpy.data.objects.new('Sphere', me_sphere)

# ---- transforms, parenting, visibility, modifiers, constraints
ob_sphere.location = (0.0, 0.0, 0.0)

# ---- collection membership
col_collection.objects.link(ob_sphere)

# ---- scene / render settings (as saved in the file)
scene.frame_start = 1; scene.frame_end = 250; scene.frame_set(1)
scene.render.engine = 'BLENDER_EEVEE_NEXT'
scene.cycles.sampling_pattern = 'TABULATED_SOBOL'
scene.cycles.use_light_tree = False
scene.view_settings.view_transform = 'Filmic'
bpy.context.view_layer.update()

# ---- added for rendering (the .blend has no active camera and no usable light): camera, sun
cam_auto = bpy.data.cameras.new('AutoCamera')
cam_auto.lens = 50.0
cam_auto.sensor_width = 36.0
cam_auto.clip_end = 1000.0
ob_auto_camera = bpy.data.objects.new('AutoCamera', cam_auto)
scene.collection.objects.link(ob_auto_camera)
ob_auto_camera.location = (3.20507, -3.84609, 2.56406)
ob_auto_camera.rotation_euler = (1.09748, -7.21219e-08, 0.694738)
scene.camera = ob_auto_camera
light_auto_sun = bpy.data.lights.new('AutoSun', 'SUN')
light_auto_sun.energy = 3.0
light_auto_sun.angle = 0.0523599
ob_auto_sun = bpy.data.objects.new('AutoSun', light_auto_sun)
scene.collection.objects.link(ob_auto_sun)
ob_auto_sun.rotation_euler = (0.872665, 0.174533, 0.523599)
bpy.context.view_layer.update()
